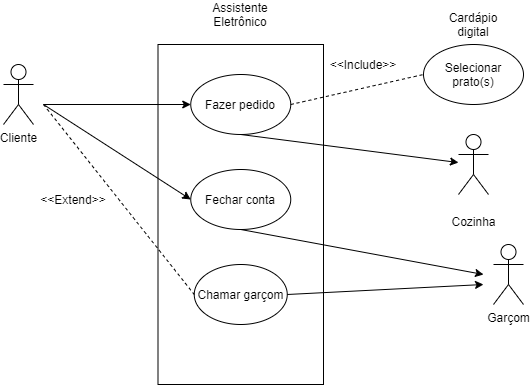

The diagram above was exported from draw.io. Its source (the exported page's mxGraphModel, read from the mxfile embedded in the PNG):
<mxGraphModel dx="1382" dy="764" grid="1" gridSize="10" guides="1" tooltips="1" connect="1" arrows="1" fold="1" page="1" pageScale="1" pageWidth="827" pageHeight="1169" math="0" shadow="0">
  <root>
    <mxCell id="0" />
    <mxCell id="1" parent="0" />
    <mxCell id="SAjgt87XYT1KzXShrFSj-2" value="" style="rounded=0;whiteSpace=wrap;html=1;" parent="1" vertex="1">
      <mxGeometry x="294.5" y="110" width="165.5" height="340" as="geometry" />
    </mxCell>
    <mxCell id="SAjgt87XYT1KzXShrFSj-1" value="Cliente" style="shape=umlActor;verticalLabelPosition=bottom;verticalAlign=top;html=1;outlineConnect=0;" parent="1" vertex="1">
      <mxGeometry x="140" y="130" width="30" height="60" as="geometry" />
    </mxCell>
    <mxCell id="SAjgt87XYT1KzXShrFSj-3" value="Assistente Eletrônico" style="text;html=1;strokeColor=none;fillColor=none;align=center;verticalAlign=middle;whiteSpace=wrap;rounded=0;" parent="1" vertex="1">
      <mxGeometry x="357.25" y="70" width="40" height="20" as="geometry" />
    </mxCell>
    <mxCell id="SAjgt87XYT1KzXShrFSj-5" value="Garçom" style="shape=umlActor;verticalLabelPosition=bottom;verticalAlign=top;html=1;outlineConnect=0;" parent="1" vertex="1">
      <mxGeometry x="630" y="310" width="30" height="60" as="geometry" />
    </mxCell>
    <mxCell id="SAjgt87XYT1KzXShrFSj-7" value="Fazer pedido" style="ellipse;whiteSpace=wrap;html=1;" parent="1" vertex="1">
      <mxGeometry x="327.25" y="140" width="100" height="60" as="geometry" />
    </mxCell>
    <mxCell id="SAjgt87XYT1KzXShrFSj-9" value="Fechar conta" style="ellipse;whiteSpace=wrap;html=1;" parent="1" vertex="1">
      <mxGeometry x="327.25" y="235" width="100" height="60" as="geometry" />
    </mxCell>
    <mxCell id="SAjgt87XYT1KzXShrFSj-10" value="Chamar garçom" style="ellipse;whiteSpace=wrap;html=1;" parent="1" vertex="1">
      <mxGeometry x="330.75" y="330" width="93" height="60" as="geometry" />
    </mxCell>
    <mxCell id="SAjgt87XYT1KzXShrFSj-12" value="Selecionar prato(s)" style="ellipse;whiteSpace=wrap;html=1;" parent="1" vertex="1">
      <mxGeometry x="560" y="110" width="100" height="60" as="geometry" />
    </mxCell>
    <mxCell id="SAjgt87XYT1KzXShrFSj-13" value="" style="endArrow=none;dashed=1;html=1;exitX=1;exitY=0.5;exitDx=0;exitDy=0;entryX=0;entryY=0.5;entryDx=0;entryDy=0;" parent="1" source="SAjgt87XYT1KzXShrFSj-7" target="SAjgt87XYT1KzXShrFSj-12" edge="1">
      <mxGeometry width="50" height="50" relative="1" as="geometry">
        <mxPoint x="390" y="260" as="sourcePoint" />
        <mxPoint x="440" y="210" as="targetPoint" />
      </mxGeometry>
    </mxCell>
    <mxCell id="SAjgt87XYT1KzXShrFSj-14" value="&amp;lt;&amp;lt;Include&amp;gt;&amp;gt;" style="text;html=1;strokeColor=none;fillColor=none;align=center;verticalAlign=middle;whiteSpace=wrap;rounded=0;" parent="1" vertex="1">
      <mxGeometry x="480" y="120" width="40" height="20" as="geometry" />
    </mxCell>
    <mxCell id="SAjgt87XYT1KzXShrFSj-17" value="" style="endArrow=classic;html=1;entryX=0;entryY=0.5;entryDx=0;entryDy=0;" parent="1" target="SAjgt87XYT1KzXShrFSj-7" edge="1">
      <mxGeometry width="50" height="50" relative="1" as="geometry">
        <mxPoint x="180" y="170" as="sourcePoint" />
        <mxPoint x="440" y="210" as="targetPoint" />
      </mxGeometry>
    </mxCell>
    <mxCell id="SAjgt87XYT1KzXShrFSj-18" value="" style="endArrow=classic;html=1;entryX=0;entryY=0.5;entryDx=0;entryDy=0;" parent="1" target="SAjgt87XYT1KzXShrFSj-9" edge="1">
      <mxGeometry width="50" height="50" relative="1" as="geometry">
        <mxPoint x="180" y="170" as="sourcePoint" />
        <mxPoint x="440" y="210" as="targetPoint" />
      </mxGeometry>
    </mxCell>
    <mxCell id="SAjgt87XYT1KzXShrFSj-19" value="" style="endArrow=classic;html=1;exitX=0.5;exitY=1;exitDx=0;exitDy=0;" parent="1" source="SAjgt87XYT1KzXShrFSj-9" edge="1">
      <mxGeometry width="50" height="50" relative="1" as="geometry">
        <mxPoint x="390" y="260" as="sourcePoint" />
        <mxPoint x="620" y="340" as="targetPoint" />
      </mxGeometry>
    </mxCell>
    <mxCell id="SAjgt87XYT1KzXShrFSj-21" value="" style="endArrow=classic;html=1;exitX=1;exitY=0.5;exitDx=0;exitDy=0;" parent="1" source="SAjgt87XYT1KzXShrFSj-10" edge="1">
      <mxGeometry width="50" height="50" relative="1" as="geometry">
        <mxPoint x="390" y="260" as="sourcePoint" />
        <mxPoint x="620" y="350" as="targetPoint" />
      </mxGeometry>
    </mxCell>
    <mxCell id="SAjgt87XYT1KzXShrFSj-22" value="" style="endArrow=none;dashed=1;html=1;entryX=0;entryY=0.5;entryDx=0;entryDy=0;" parent="1" target="SAjgt87XYT1KzXShrFSj-10" edge="1">
      <mxGeometry width="50" height="50" relative="1" as="geometry">
        <mxPoint x="180" y="170" as="sourcePoint" />
        <mxPoint x="440" y="210" as="targetPoint" />
      </mxGeometry>
    </mxCell>
    <mxCell id="SAjgt87XYT1KzXShrFSj-23" value="&amp;lt;&amp;lt;Extend&amp;gt;&amp;gt;" style="text;html=1;strokeColor=none;fillColor=none;align=center;verticalAlign=middle;whiteSpace=wrap;rounded=0;" parent="1" vertex="1">
      <mxGeometry x="190" y="255" width="40" height="20" as="geometry" />
    </mxCell>
    <mxCell id="SAjgt87XYT1KzXShrFSj-24" value="Cardápio digital" style="text;html=1;strokeColor=none;fillColor=none;align=center;verticalAlign=middle;whiteSpace=wrap;rounded=0;" parent="1" vertex="1">
      <mxGeometry x="590" y="80" width="40" height="20" as="geometry" />
    </mxCell>
    <mxCell id="1H7MwXGiKmHM1Lr5HD2h-1" value="" style="endArrow=classic;html=1;fontSize=15;exitX=0.5;exitY=1;exitDx=0;exitDy=0;" edge="1" parent="1" source="SAjgt87XYT1KzXShrFSj-7" target="1H7MwXGiKmHM1Lr5HD2h-2">
      <mxGeometry width="50" height="50" relative="1" as="geometry">
        <mxPoint x="390" y="320" as="sourcePoint" />
        <mxPoint x="540" y="230" as="targetPoint" />
      </mxGeometry>
    </mxCell>
    <mxCell id="1H7MwXGiKmHM1Lr5HD2h-2" value="&lt;br&gt;Cozinha" style="shape=umlActor;verticalLabelPosition=bottom;verticalAlign=top;html=1;outlineConnect=0;" vertex="1" parent="1">
      <mxGeometry x="595" y="200" width="30" height="60" as="geometry" />
    </mxCell>
  </root>
</mxGraphModel>